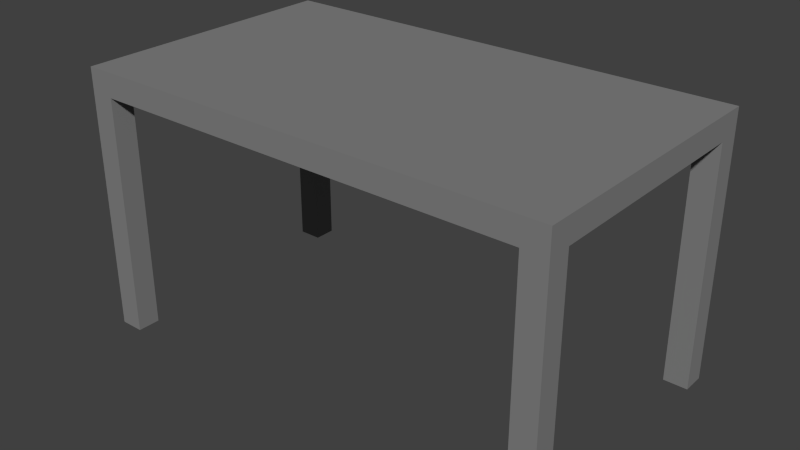 # Source: desk.blend  (saved by Blender 2.79.0; exported with 4.5.12 LTS)
import bpy
from mathutils import Matrix  # noqa: F401  (used for matrix-valued properties, if any)

bpy.ops.wm.read_factory_settings(use_empty=True)
scene = bpy.context.scene
scene.name = 'Scene'

# ---- collections
col_collection_1 = bpy.data.collections.new('Collection 1'); scene.collection.children.link(col_collection_1)

# ---- materials (node trees are filled in below, after node groups)
mat_material = bpy.data.materials.new('Material')
mat_material.alpha_threshold = 0.0
mat_material.use_transparent_shadow = False
mat_material.diffuse_color = (0.2232, 0.2232, 0.2232, 1.0)
mat_material.roughness = 0.5

# ---- material node trees

# ---- world
world_world = bpy.data.worlds.new('World'); scene.world = world_world
world_world.color = (0.05088, 0.05088, 0.05088)
world_world.use_sun_shadow = False
world_world.sun_shadow_jitter_overblur = 0.0
world_world.cycles.sampling_method = 'NONE'
world_world.cycles.sample_map_resolution = 256

# ---- meshes
me_cube_005 = bpy.data.meshes.new('Cube.005')
me_cube_005.from_pydata([(-14.0, -6.667, -17.0), (-14.0, -8.0, -1.6), (-12.6, -6.667, -17.0), (-14.0, 8.0, -1.6), (-14.0, -8.0, -17.0), (14.0, -8.0, -1.6), (-12.6, -8.0, -17.0), (14.0, 8.0, -1.6), (-12.6, 6.667, -17.0), (-12.6, 8.0, -17.0), (-14.0, -6.667, -1.6), (-14.0, 6.667, -1.6), (12.6, 8.0, -17.0), (12.6, 6.667, -17.0), (-14.0, -8.0, -3.0), (-14.0, 8.0, -3.0), (-12.6, 8.0, -1.6), (12.6, 8.0, -1.6), (14.0, -8.0, -3.0), (14.0, 8.0, -3.0), (-14.0, -6.667, -3.0), (-14.0, 6.667, -3.0), (14.0, 6.667, -1.6), (14.0, -6.667, -1.6), (-12.6, 8.0, -3.0), (12.6, 8.0, -3.0), (14.0, 6.667, -3.0), (14.0, -6.667, -3.0), (12.6, -8.0, -1.6), (-12.6, -8.0, -1.6), (12.6, -8.0, -3.0), (-12.6, -8.0, -3.0), (12.6, -6.667, -1.6), (-12.6, -6.667, -1.6), (12.6, 6.667, -1.6), (-12.6, 6.667, -1.6), (12.6, -6.667, -3.0), (-12.6, -6.667, -3.0), (12.6, 6.667, -3.0), (-12.6, 6.667, -3.0), (14.0, 6.667, -17.0), (14.0, 8.0, -17.0), (14.0, -8.0, -17.0), (14.0, -6.667, -17.0), (-12.6, -8.0, -1.6), (12.6, -8.0, -1.6), (14.0, -6.667, -1.6), (14.0, 6.667, -1.6), (12.6, 8.0, -1.6), (-12.6, 8.0, -1.6), (-14.0, 6.667, -1.6), (-14.0, -6.667, -1.6), (14.0, 8.0, -1.6), (14.0, -8.0, -1.6), (-14.0, 8.0, -1.6), (-14.0, -8.0, -1.6), (12.6, -6.667, -17.0), (12.6, -8.0, -17.0), (-14.0, 6.667, -17.0), (-14.0, 8.0, -17.0)], [], [(27, 18, 42, 43), (40, 13, 12, 41), (24, 39, 8, 9), (39, 21, 58, 8), (42, 57, 56, 43), (35, 16, 3, 11), (29, 33, 10, 1), (33, 35, 11, 10), (5, 23, 32, 28), (28, 32, 33, 29), (23, 22, 34, 32), (32, 34, 35, 33), (22, 7, 17, 34), (34, 17, 16, 35), (6, 4, 0, 2), (22, 47, 52, 7), (19, 26, 40, 41), (17, 48, 49, 16), (27, 36, 38, 26), (48, 25, 24, 49), (21, 15, 59, 58), (11, 50, 51, 10), (38, 25, 12, 13), (29, 44, 45, 28), (23, 46, 47, 22), (5, 53, 46, 23), (53, 18, 27, 46), (52, 19, 25, 48), (47, 26, 19, 52), (45, 30, 18, 53), (8, 58, 59, 9), (7, 52, 48, 17), (38, 39, 24, 25), (3, 54, 50, 11), (44, 31, 30, 45), (50, 21, 20, 51), (1, 55, 44, 29), (10, 51, 55, 1), (20, 37, 2, 0), (28, 45, 53, 5), (37, 20, 21, 39), (37, 31, 6, 2), (46, 27, 26, 47), (55, 14, 31, 44), (15, 24, 9, 59), (16, 49, 54, 3), (31, 14, 4, 6), (36, 37, 39, 38), (25, 19, 41, 12), (51, 20, 14, 55), (49, 24, 15, 54), (54, 15, 21, 50), (18, 30, 57, 42), (30, 31, 37, 36), (26, 38, 13, 40), (14, 20, 0, 4), (36, 27, 43, 56), (30, 36, 56, 57)])
me_cube_005.materials.append(mat_material)
me_cube_005.use_remesh_preserve_volume = False
me_cube_005.use_remesh_preserve_attributes = False
me_cube_005.use_mirror_vertex_groups = False
me_cube_005.update()

# ---- objects
ob_desk = bpy.data.objects.new('desk', me_cube_005)

# ---- transforms, parenting, visibility, modifiers, constraints
ob_desk.location = (0.0, 0.0, 0.85)
ob_desk.scale = (0.05, 0.05, 0.05)
ob_desk.lineart.crease_threshold = 0.0

# ---- collection membership
col_collection_1.objects.link(ob_desk)

# ---- scene / render settings (as saved in the file)
scene.frame_start = 1; scene.frame_end = 250; scene.frame_set(1)
scene.render.engine = 'BLENDER_EEVEE_NEXT'
scene.render.resolution_percentage = 50
scene.render.dither_intensity = 0.0
scene.cycles.use_denoising = False
scene.cycles.samples = 10
scene.cycles.sampling_pattern = 'TABULATED_SOBOL'
scene.cycles.light_sampling_threshold = 0.0
scene.cycles.use_adaptive_sampling = False
scene.cycles.use_light_tree = False
scene.cycles.blur_glossy = 0.0
scene.cycles.pixel_filter_type = 'GAUSSIAN'
scene.cycles.sample_clamp_indirect = 0.0
scene.view_settings.view_transform = 'Standard'
bpy.context.view_layer.update()

# ---- added for rendering (the .blend has no active camera and no usable light): camera, sun
cam_auto = bpy.data.cameras.new('AutoCamera')
cam_auto.lens = 50.0
cam_auto.sensor_width = 36.0
cam_auto.clip_end = 1000.0
ob_auto_camera = bpy.data.objects.new('AutoCamera', cam_auto)
scene.collection.objects.link(ob_auto_camera)
ob_auto_camera.location = (1.65325, -1.98391, 1.7076)
ob_auto_camera.rotation_euler = (1.09748, -7.21219e-08, 0.694738)
scene.camera = ob_auto_camera
light_auto_sun = bpy.data.lights.new('AutoSun', 'SUN')
light_auto_sun.energy = 3.0
light_auto_sun.angle = 0.0523599
ob_auto_sun = bpy.data.objects.new('AutoSun', light_auto_sun)
scene.collection.objects.link(ob_auto_sun)
ob_auto_sun.rotation_euler = (0.872665, 0.174533, 0.523599)
bpy.context.view_layer.update()

